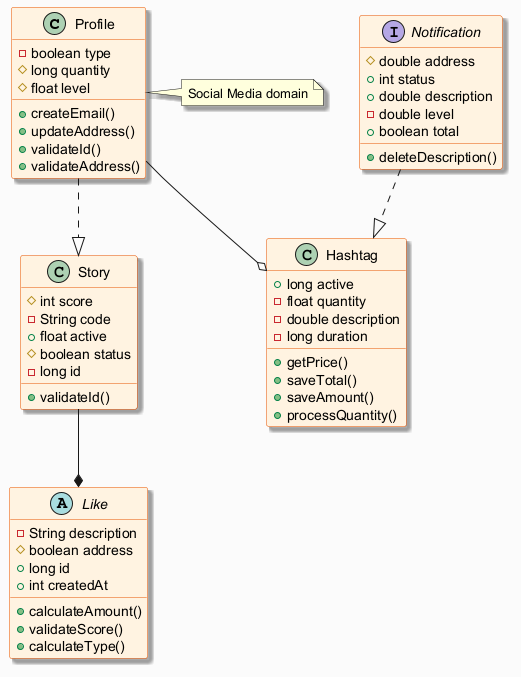

The diagram above was rendered by PlantUML. Its source (embedded in the PNG):
@startuml
skinparam backgroundColor #FAFAFA
skinparam classBackgroundColor #FFF3E0
skinparam classBorderColor #E65100
skinparam shadowing true
class Profile {
  -boolean type
  #long quantity
  #float level
  +createEmail()
  +updateAddress()
  +validateId()
  +validateAddress()
}
class Story {
  #int score
  -String code
  +float active
  #boolean status
  -long id
  +validateId()
}
interface Notification {
  #double address
  +int status
  +double description
  -double level
  +boolean total
  +deleteDescription()
}
class Hashtag {
  +long active
  -float quantity
  -double description
  -long duration
  +getPrice()
  +saveTotal()
  +saveAmount()
  +processQuantity()
}
abstract class Like {
  -String description
  #boolean address
  +long id
  +int createdAt
  +calculateAmount()
  +validateScore()
  +calculateType()
}
Story --* Like
Profile --o Hashtag
Profile ..|> Story
Notification ..|> Hashtag
note right of Profile : Social Media domain
@enduml